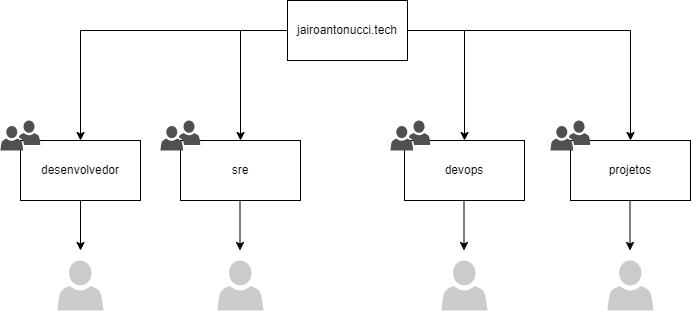

The diagram above was exported from draw.io. Its source (the exported page's mxGraphModel, read from the mxfile embedded in the PNG):
<mxGraphModel dx="880" dy="426" grid="1" gridSize="10" guides="1" tooltips="1" connect="1" arrows="1" fold="1" page="1" pageScale="1" pageWidth="827" pageHeight="1169" math="0" shadow="0">
  <root>
    <mxCell id="0" />
    <mxCell id="1" parent="0" />
    <mxCell id="j2_If-wR2-7EztcN7ONb-1" value="jairoantonucci.tech" style="rounded=0;whiteSpace=wrap;html=1;" vertex="1" parent="1">
      <mxGeometry x="356" y="50" width="120" height="60" as="geometry" />
    </mxCell>
    <mxCell id="j2_If-wR2-7EztcN7ONb-2" value="desenvolvedor" style="rounded=0;whiteSpace=wrap;html=1;" vertex="1" parent="1">
      <mxGeometry x="89" y="190" width="120" height="60" as="geometry" />
    </mxCell>
    <mxCell id="j2_If-wR2-7EztcN7ONb-3" value="sre" style="rounded=0;whiteSpace=wrap;html=1;" vertex="1" parent="1">
      <mxGeometry x="249" y="190" width="120" height="60" as="geometry" />
    </mxCell>
    <mxCell id="j2_If-wR2-7EztcN7ONb-4" value="devops" style="rounded=0;whiteSpace=wrap;html=1;" vertex="1" parent="1">
      <mxGeometry x="473" y="190" width="120" height="60" as="geometry" />
    </mxCell>
    <mxCell id="j2_If-wR2-7EztcN7ONb-5" value="projetos" style="rounded=0;whiteSpace=wrap;html=1;" vertex="1" parent="1">
      <mxGeometry x="639" y="190" width="120" height="60" as="geometry" />
    </mxCell>
    <mxCell id="dOo2AsJHzy4dC5Mm3tXc-1" value="" style="sketch=0;pointerEvents=1;shadow=0;dashed=0;html=1;strokeColor=none;fillColor=#505050;labelPosition=center;verticalLabelPosition=bottom;verticalAlign=top;outlineConnect=0;align=center;shape=mxgraph.office.users.users_two;" vertex="1" parent="1">
      <mxGeometry x="69" y="170" width="39.77" height="30" as="geometry" />
    </mxCell>
    <mxCell id="j2_If-wR2-7EztcN7ONb-6" value="" style="sketch=0;pointerEvents=1;shadow=0;dashed=0;html=1;strokeColor=none;fillColor=#505050;labelPosition=center;verticalLabelPosition=bottom;verticalAlign=top;outlineConnect=0;align=center;shape=mxgraph.office.users.users_two;" vertex="1" parent="1">
      <mxGeometry x="229" y="170" width="39.77" height="30" as="geometry" />
    </mxCell>
    <mxCell id="j2_If-wR2-7EztcN7ONb-7" value="" style="sketch=0;pointerEvents=1;shadow=0;dashed=0;html=1;strokeColor=none;fillColor=#505050;labelPosition=center;verticalLabelPosition=bottom;verticalAlign=top;outlineConnect=0;align=center;shape=mxgraph.office.users.users_two;" vertex="1" parent="1">
      <mxGeometry x="459" y="170" width="39.77" height="30" as="geometry" />
    </mxCell>
    <mxCell id="j2_If-wR2-7EztcN7ONb-8" value="" style="sketch=0;pointerEvents=1;shadow=0;dashed=0;html=1;strokeColor=none;fillColor=#505050;labelPosition=center;verticalLabelPosition=bottom;verticalAlign=top;outlineConnect=0;align=center;shape=mxgraph.office.users.users_two;" vertex="1" parent="1">
      <mxGeometry x="619" y="170" width="39.77" height="30" as="geometry" />
    </mxCell>
    <mxCell id="j2_If-wR2-7EztcN7ONb-9" value="" style="sketch=0;pointerEvents=1;shadow=0;dashed=0;html=1;strokeColor=none;labelPosition=center;verticalLabelPosition=bottom;verticalAlign=top;outlineConnect=0;align=center;shape=mxgraph.office.users.user;fillColor=#CCCBCB;" vertex="1" parent="1">
      <mxGeometry x="126" y="310" width="46" height="50" as="geometry" />
    </mxCell>
    <mxCell id="j2_If-wR2-7EztcN7ONb-10" value="" style="sketch=0;pointerEvents=1;shadow=0;dashed=0;html=1;strokeColor=none;labelPosition=center;verticalLabelPosition=bottom;verticalAlign=top;outlineConnect=0;align=center;shape=mxgraph.office.users.user;fillColor=#CCCBCB;" vertex="1" parent="1">
      <mxGeometry x="286" y="310" width="46" height="50" as="geometry" />
    </mxCell>
    <mxCell id="j2_If-wR2-7EztcN7ONb-11" value="" style="sketch=0;pointerEvents=1;shadow=0;dashed=0;html=1;strokeColor=none;labelPosition=center;verticalLabelPosition=bottom;verticalAlign=top;outlineConnect=0;align=center;shape=mxgraph.office.users.user;fillColor=#CCCBCB;" vertex="1" parent="1">
      <mxGeometry x="510" y="310" width="46" height="50" as="geometry" />
    </mxCell>
    <mxCell id="j2_If-wR2-7EztcN7ONb-12" value="" style="sketch=0;pointerEvents=1;shadow=0;dashed=0;html=1;strokeColor=none;labelPosition=center;verticalLabelPosition=bottom;verticalAlign=top;outlineConnect=0;align=center;shape=mxgraph.office.users.user;fillColor=#CCCBCB;" vertex="1" parent="1">
      <mxGeometry x="676" y="310" width="46" height="50" as="geometry" />
    </mxCell>
    <mxCell id="j2_If-wR2-7EztcN7ONb-13" value="" style="endArrow=classic;html=1;rounded=0;exitX=0;exitY=0.5;exitDx=0;exitDy=0;entryX=0.5;entryY=0;entryDx=0;entryDy=0;" edge="1" parent="1" source="j2_If-wR2-7EztcN7ONb-1" target="j2_If-wR2-7EztcN7ONb-2">
      <mxGeometry width="50" height="50" relative="1" as="geometry">
        <mxPoint x="459" y="270" as="sourcePoint" />
        <mxPoint x="509" y="220" as="targetPoint" />
        <Array as="points">
          <mxPoint x="149" y="80" />
        </Array>
      </mxGeometry>
    </mxCell>
    <mxCell id="j2_If-wR2-7EztcN7ONb-14" value="" style="endArrow=classic;html=1;rounded=0;exitX=1;exitY=0.5;exitDx=0;exitDy=0;entryX=0.5;entryY=0;entryDx=0;entryDy=0;" edge="1" parent="1" source="j2_If-wR2-7EztcN7ONb-1" target="j2_If-wR2-7EztcN7ONb-5">
      <mxGeometry width="50" height="50" relative="1" as="geometry">
        <mxPoint x="459" y="270" as="sourcePoint" />
        <mxPoint x="509" y="220" as="targetPoint" />
        <Array as="points">
          <mxPoint x="699" y="80" />
        </Array>
      </mxGeometry>
    </mxCell>
    <mxCell id="j2_If-wR2-7EztcN7ONb-15" value="" style="endArrow=classic;html=1;rounded=0;exitX=0;exitY=0.5;exitDx=0;exitDy=0;entryX=0.5;entryY=0;entryDx=0;entryDy=0;" edge="1" parent="1" source="j2_If-wR2-7EztcN7ONb-1" target="j2_If-wR2-7EztcN7ONb-3">
      <mxGeometry width="50" height="50" relative="1" as="geometry">
        <mxPoint x="459" y="270" as="sourcePoint" />
        <mxPoint x="509" y="220" as="targetPoint" />
        <Array as="points">
          <mxPoint x="309" y="80" />
        </Array>
      </mxGeometry>
    </mxCell>
    <mxCell id="j2_If-wR2-7EztcN7ONb-16" value="" style="endArrow=classic;html=1;rounded=0;exitX=1;exitY=0.5;exitDx=0;exitDy=0;entryX=0.5;entryY=0;entryDx=0;entryDy=0;" edge="1" parent="1" source="j2_If-wR2-7EztcN7ONb-1" target="j2_If-wR2-7EztcN7ONb-4">
      <mxGeometry width="50" height="50" relative="1" as="geometry">
        <mxPoint x="459" y="270" as="sourcePoint" />
        <mxPoint x="509" y="220" as="targetPoint" />
        <Array as="points">
          <mxPoint x="533" y="80" />
        </Array>
      </mxGeometry>
    </mxCell>
    <mxCell id="j2_If-wR2-7EztcN7ONb-17" value="" style="endArrow=classic;html=1;rounded=0;exitX=0.5;exitY=1;exitDx=0;exitDy=0;" edge="1" parent="1" source="j2_If-wR2-7EztcN7ONb-2">
      <mxGeometry width="50" height="50" relative="1" as="geometry">
        <mxPoint x="459" y="270" as="sourcePoint" />
        <mxPoint x="149" y="300" as="targetPoint" />
      </mxGeometry>
    </mxCell>
    <mxCell id="j2_If-wR2-7EztcN7ONb-18" value="" style="endArrow=classic;html=1;rounded=0;exitX=0.5;exitY=1;exitDx=0;exitDy=0;" edge="1" parent="1">
      <mxGeometry width="50" height="50" relative="1" as="geometry">
        <mxPoint x="308.5" y="250" as="sourcePoint" />
        <mxPoint x="308.5" y="300" as="targetPoint" />
      </mxGeometry>
    </mxCell>
    <mxCell id="j2_If-wR2-7EztcN7ONb-19" value="" style="endArrow=classic;html=1;rounded=0;exitX=0.5;exitY=1;exitDx=0;exitDy=0;" edge="1" parent="1">
      <mxGeometry width="50" height="50" relative="1" as="geometry">
        <mxPoint x="532.5" y="250" as="sourcePoint" />
        <mxPoint x="532.5" y="300" as="targetPoint" />
      </mxGeometry>
    </mxCell>
    <mxCell id="j2_If-wR2-7EztcN7ONb-20" value="" style="endArrow=classic;html=1;rounded=0;exitX=0.5;exitY=1;exitDx=0;exitDy=0;" edge="1" parent="1">
      <mxGeometry width="50" height="50" relative="1" as="geometry">
        <mxPoint x="698.5" y="250" as="sourcePoint" />
        <mxPoint x="698.5" y="300" as="targetPoint" />
      </mxGeometry>
    </mxCell>
  </root>
</mxGraphModel>